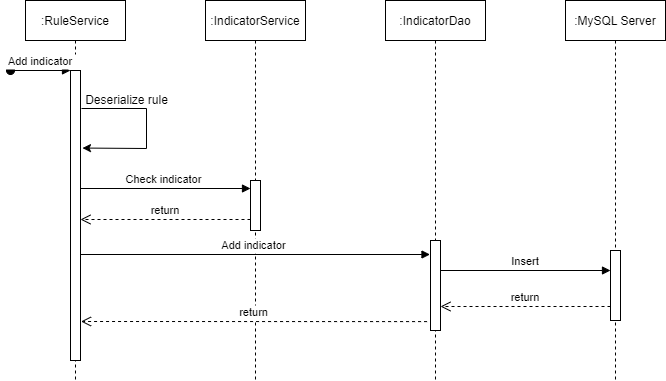

The diagram above was exported from draw.io. Its source (the exported page's mxGraphModel, read from the mxfile embedded in the PNG):
<mxGraphModel dx="782" dy="515" grid="1" gridSize="10" guides="1" tooltips="1" connect="1" arrows="1" fold="1" page="1" pageScale="1" pageWidth="850" pageHeight="1100" math="0" shadow="0">
  <root>
    <mxCell id="0" />
    <mxCell id="1" parent="0" />
    <mxCell id="3nuBFxr9cyL0pnOWT2aG-1" value=":RuleService" style="shape=umlLifeline;perimeter=lifelinePerimeter;container=1;collapsible=0;recursiveResize=0;rounded=0;shadow=0;strokeWidth=1;" parent="1" vertex="1">
      <mxGeometry x="120" y="80" width="100" height="380" as="geometry" />
    </mxCell>
    <mxCell id="3nuBFxr9cyL0pnOWT2aG-2" value="" style="points=[];perimeter=orthogonalPerimeter;rounded=0;shadow=0;strokeWidth=1;" parent="3nuBFxr9cyL0pnOWT2aG-1" vertex="1">
      <mxGeometry x="45" y="70" width="10" height="290" as="geometry" />
    </mxCell>
    <mxCell id="3nuBFxr9cyL0pnOWT2aG-3" value="Add indicator" style="verticalAlign=bottom;startArrow=oval;endArrow=block;startSize=8;shadow=0;strokeWidth=1;" parent="3nuBFxr9cyL0pnOWT2aG-1" target="3nuBFxr9cyL0pnOWT2aG-2" edge="1">
      <mxGeometry relative="1" as="geometry">
        <mxPoint x="-15" y="70" as="sourcePoint" />
      </mxGeometry>
    </mxCell>
    <mxCell id="3nuBFxr9cyL0pnOWT2aG-5" value=":IndicatorService" style="shape=umlLifeline;perimeter=lifelinePerimeter;container=1;collapsible=0;recursiveResize=0;rounded=0;shadow=0;strokeWidth=1;" parent="1" vertex="1">
      <mxGeometry x="300" y="80" width="100" height="380" as="geometry" />
    </mxCell>
    <mxCell id="3nuBFxr9cyL0pnOWT2aG-6" value="" style="points=[];perimeter=orthogonalPerimeter;rounded=0;shadow=0;strokeWidth=1;" parent="3nuBFxr9cyL0pnOWT2aG-5" vertex="1">
      <mxGeometry x="45" y="180" width="10" height="50" as="geometry" />
    </mxCell>
    <mxCell id="3nuBFxr9cyL0pnOWT2aG-8" value="Check indicator " style="verticalAlign=bottom;endArrow=block;entryX=0;entryY=0;shadow=0;strokeWidth=1;" parent="1" edge="1">
      <mxGeometry relative="1" as="geometry">
        <mxPoint x="175" y="268" as="sourcePoint" />
        <mxPoint x="345" y="268" as="targetPoint" />
      </mxGeometry>
    </mxCell>
    <mxCell id="F_-uYx848ZHZYTXCTkba-1" value=":IndicatorDao" style="shape=umlLifeline;perimeter=lifelinePerimeter;container=1;collapsible=0;recursiveResize=0;rounded=0;shadow=0;strokeWidth=1;" vertex="1" parent="1">
      <mxGeometry x="480" y="80" width="100" height="380" as="geometry" />
    </mxCell>
    <mxCell id="F_-uYx848ZHZYTXCTkba-2" value="" style="points=[];perimeter=orthogonalPerimeter;rounded=0;shadow=0;strokeWidth=1;" vertex="1" parent="F_-uYx848ZHZYTXCTkba-1">
      <mxGeometry x="45" y="240" width="10" height="90" as="geometry" />
    </mxCell>
    <mxCell id="F_-uYx848ZHZYTXCTkba-3" value=":MySQL Server" style="shape=umlLifeline;perimeter=lifelinePerimeter;container=1;collapsible=0;recursiveResize=0;rounded=0;shadow=0;strokeWidth=1;" vertex="1" parent="1">
      <mxGeometry x="660" y="80" width="100" height="380" as="geometry" />
    </mxCell>
    <mxCell id="F_-uYx848ZHZYTXCTkba-4" value="" style="points=[];perimeter=orthogonalPerimeter;rounded=0;shadow=0;strokeWidth=1;" vertex="1" parent="F_-uYx848ZHZYTXCTkba-3">
      <mxGeometry x="45" y="250" width="10" height="70" as="geometry" />
    </mxCell>
    <mxCell id="F_-uYx848ZHZYTXCTkba-5" value="return" style="verticalAlign=bottom;endArrow=open;dashed=1;endSize=8;exitX=0;exitY=0.95;shadow=0;strokeWidth=1;" edge="1" parent="1">
      <mxGeometry relative="1" as="geometry">
        <mxPoint x="175" y="298.9999999999998" as="targetPoint" />
        <mxPoint x="345" y="298.9999999999998" as="sourcePoint" />
      </mxGeometry>
    </mxCell>
    <mxCell id="F_-uYx848ZHZYTXCTkba-6" value="Add indicator " style="verticalAlign=bottom;endArrow=block;shadow=0;strokeWidth=1;" edge="1" parent="1">
      <mxGeometry relative="1" as="geometry">
        <mxPoint x="175" y="334" as="sourcePoint" />
        <mxPoint x="524.5" y="334" as="targetPoint" />
      </mxGeometry>
    </mxCell>
    <mxCell id="F_-uYx848ZHZYTXCTkba-7" value="Insert" style="verticalAlign=bottom;endArrow=block;entryX=0;entryY=0;shadow=0;strokeWidth=1;" edge="1" parent="1">
      <mxGeometry relative="1" as="geometry">
        <mxPoint x="535" y="350" as="sourcePoint" />
        <mxPoint x="705" y="350" as="targetPoint" />
      </mxGeometry>
    </mxCell>
    <mxCell id="F_-uYx848ZHZYTXCTkba-8" value="return" style="verticalAlign=bottom;endArrow=open;dashed=1;endSize=8;exitX=0;exitY=0.95;shadow=0;strokeWidth=1;" edge="1" parent="1">
      <mxGeometry relative="1" as="geometry">
        <mxPoint x="535" y="385.9999999999998" as="targetPoint" />
        <mxPoint x="705" y="385.9999999999998" as="sourcePoint" />
      </mxGeometry>
    </mxCell>
    <mxCell id="F_-uYx848ZHZYTXCTkba-9" value="return" style="verticalAlign=bottom;endArrow=open;dashed=1;endSize=8;shadow=0;strokeWidth=1;exitX=-0.243;exitY=0.861;exitDx=0;exitDy=0;exitPerimeter=0;" edge="1" parent="1">
      <mxGeometry relative="1" as="geometry">
        <mxPoint x="175.5" y="401" as="targetPoint" />
        <mxPoint x="521.5699999999999" y="401.1" as="sourcePoint" />
      </mxGeometry>
    </mxCell>
    <mxCell id="F_-uYx848ZHZYTXCTkba-10" value="" style="endArrow=none;html=1;rounded=0;" edge="1" parent="1">
      <mxGeometry width="50" height="50" relative="1" as="geometry">
        <mxPoint x="176" y="188" as="sourcePoint" />
        <mxPoint x="241" y="188" as="targetPoint" />
      </mxGeometry>
    </mxCell>
    <mxCell id="F_-uYx848ZHZYTXCTkba-11" value="" style="endArrow=none;html=1;rounded=0;" edge="1" parent="1">
      <mxGeometry width="50" height="50" relative="1" as="geometry">
        <mxPoint x="241" y="228" as="sourcePoint" />
        <mxPoint x="241" y="188" as="targetPoint" />
      </mxGeometry>
    </mxCell>
    <mxCell id="F_-uYx848ZHZYTXCTkba-12" value="" style="endArrow=classic;html=1;rounded=0;entryX=1.097;entryY=0.185;entryDx=0;entryDy=0;entryPerimeter=0;" edge="1" parent="1">
      <mxGeometry width="50" height="50" relative="1" as="geometry">
        <mxPoint x="241" y="228" as="sourcePoint" />
        <mxPoint x="176.97000000000003" y="227.54999999999995" as="targetPoint" />
      </mxGeometry>
    </mxCell>
    <mxCell id="F_-uYx848ZHZYTXCTkba-13" value="Deserialize rule" style="text;html=1;align=center;verticalAlign=middle;resizable=0;points=[];autosize=1;strokeColor=none;fillColor=none;" vertex="1" parent="1">
      <mxGeometry x="171" y="170" width="100" height="20" as="geometry" />
    </mxCell>
  </root>
</mxGraphModel>